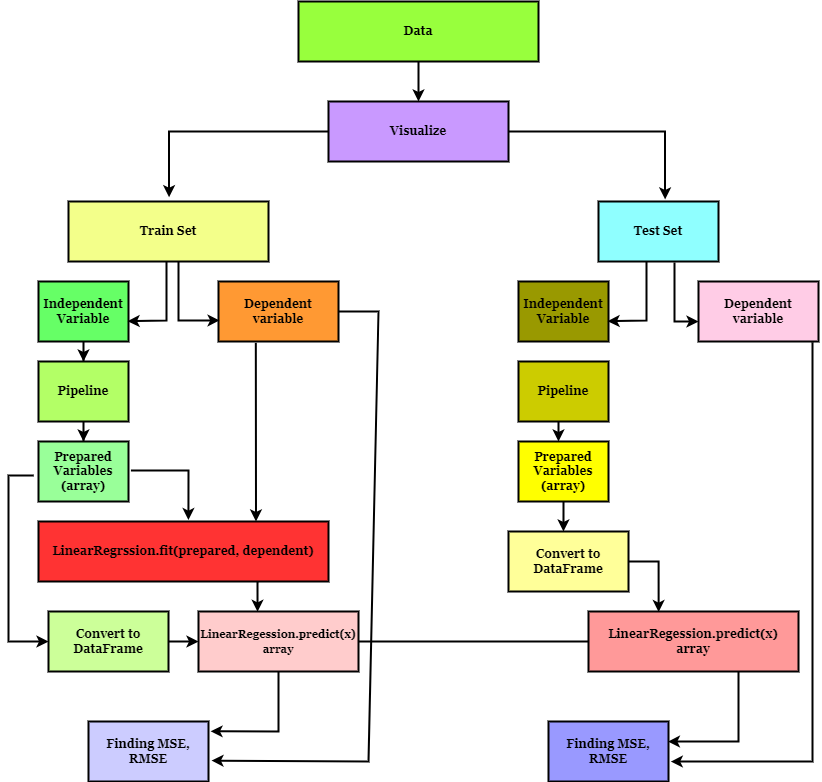

The diagram above was exported from draw.io. Its source (the exported page's mxGraphModel, read from the mxfile embedded in the PNG):
<mxGraphModel dx="2103" dy="1052" grid="1" gridSize="10" guides="1" tooltips="1" connect="1" arrows="1" fold="1" page="1" pageScale="1" pageWidth="827" pageHeight="1169" math="0" shadow="0">
  <root>
    <mxCell id="0" />
    <mxCell id="1" parent="0" />
    <mxCell id="RGNJwAcKBLmuVQ-8Cr8C-68" style="edgeStyle=orthogonalEdgeStyle;rounded=0;orthogonalLoop=1;jettySize=auto;html=1;entryX=0.5;entryY=0;entryDx=0;entryDy=0;strokeWidth=2;fontStyle=1;align=center;fontFamily=Georgia;" edge="1" parent="1" source="RGNJwAcKBLmuVQ-8Cr8C-1" target="RGNJwAcKBLmuVQ-8Cr8C-2">
      <mxGeometry relative="1" as="geometry" />
    </mxCell>
    <mxCell id="RGNJwAcKBLmuVQ-8Cr8C-1" value="Data" style="rounded=0;whiteSpace=wrap;html=1;fillColor=#98FF3D;strokeWidth=2;fontStyle=1;align=center;fontFamily=Georgia;" vertex="1" parent="1">
      <mxGeometry x="300" y="40" width="240" height="60" as="geometry" />
    </mxCell>
    <mxCell id="RGNJwAcKBLmuVQ-8Cr8C-69" style="edgeStyle=orthogonalEdgeStyle;rounded=0;orthogonalLoop=1;jettySize=auto;html=1;entryX=0.503;entryY=-0.072;entryDx=0;entryDy=0;entryPerimeter=0;strokeWidth=2;fontStyle=1;align=center;fontFamily=Georgia;" edge="1" parent="1" source="RGNJwAcKBLmuVQ-8Cr8C-2" target="RGNJwAcKBLmuVQ-8Cr8C-4">
      <mxGeometry relative="1" as="geometry">
        <mxPoint x="170" y="170" as="targetPoint" />
      </mxGeometry>
    </mxCell>
    <mxCell id="RGNJwAcKBLmuVQ-8Cr8C-70" style="edgeStyle=orthogonalEdgeStyle;rounded=0;orthogonalLoop=1;jettySize=auto;html=1;entryX=0.555;entryY=-0.035;entryDx=0;entryDy=0;entryPerimeter=0;strokeWidth=2;fontStyle=1;align=center;fontFamily=Georgia;" edge="1" parent="1" source="RGNJwAcKBLmuVQ-8Cr8C-2" target="RGNJwAcKBLmuVQ-8Cr8C-7">
      <mxGeometry relative="1" as="geometry">
        <mxPoint x="670" y="170" as="targetPoint" />
      </mxGeometry>
    </mxCell>
    <mxCell id="RGNJwAcKBLmuVQ-8Cr8C-2" value="Visualize" style="rounded=0;whiteSpace=wrap;html=1;fillColor=#C999FF;strokeWidth=2;fontStyle=1;align=center;fontFamily=Georgia;" vertex="1" parent="1">
      <mxGeometry x="330" y="140" width="180" height="60" as="geometry" />
    </mxCell>
    <mxCell id="RGNJwAcKBLmuVQ-8Cr8C-4" value="Train Set" style="rounded=0;whiteSpace=wrap;html=1;fillColor=#F3FF8A;strokeWidth=2;fontStyle=1;align=center;fontFamily=Georgia;" vertex="1" parent="1">
      <mxGeometry x="70" y="240" width="200" height="60" as="geometry" />
    </mxCell>
    <mxCell id="RGNJwAcKBLmuVQ-8Cr8C-7" value="Test Set" style="rounded=0;whiteSpace=wrap;html=1;fillColor=#8FFFFF;strokeWidth=2;fontStyle=1;align=center;fontFamily=Georgia;" vertex="1" parent="1">
      <mxGeometry x="600" y="240" width="120" height="60" as="geometry" />
    </mxCell>
    <mxCell id="RGNJwAcKBLmuVQ-8Cr8C-75" style="edgeStyle=orthogonalEdgeStyle;rounded=0;orthogonalLoop=1;jettySize=auto;html=1;entryX=0.5;entryY=0;entryDx=0;entryDy=0;strokeWidth=2;" edge="1" parent="1" source="RGNJwAcKBLmuVQ-8Cr8C-14" target="RGNJwAcKBLmuVQ-8Cr8C-24">
      <mxGeometry relative="1" as="geometry" />
    </mxCell>
    <mxCell id="RGNJwAcKBLmuVQ-8Cr8C-14" value="Independent Variable" style="rounded=0;whiteSpace=wrap;html=1;fillColor=#66FF66;strokeWidth=2;fontStyle=1;align=center;fontFamily=Georgia;" vertex="1" parent="1">
      <mxGeometry x="40" y="320" width="90" height="60" as="geometry" />
    </mxCell>
    <mxCell id="RGNJwAcKBLmuVQ-8Cr8C-15" value="Dependent variable" style="rounded=0;whiteSpace=wrap;html=1;fillColor=#FF9933;strokeWidth=2;fontStyle=1;align=center;fontFamily=Georgia;" vertex="1" parent="1">
      <mxGeometry x="220" y="320" width="120" height="60" as="geometry" />
    </mxCell>
    <mxCell id="RGNJwAcKBLmuVQ-8Cr8C-22" value="" style="endArrow=classic;html=1;rounded=0;entryX=0.009;entryY=0.648;entryDx=0;entryDy=0;entryPerimeter=0;strokeWidth=2;fontStyle=1;align=center;fontFamily=Georgia;" edge="1" parent="1" target="RGNJwAcKBLmuVQ-8Cr8C-15">
      <mxGeometry width="50" height="50" relative="1" as="geometry">
        <mxPoint x="180" y="300" as="sourcePoint" />
        <mxPoint x="200" y="300" as="targetPoint" />
        <Array as="points">
          <mxPoint x="180" y="359" />
        </Array>
      </mxGeometry>
    </mxCell>
    <mxCell id="RGNJwAcKBLmuVQ-8Cr8C-23" value="" style="endArrow=classic;html=1;rounded=0;entryX=0.99;entryY=0.663;entryDx=0;entryDy=0;entryPerimeter=0;exitX=0.635;exitY=1.016;exitDx=0;exitDy=0;exitPerimeter=0;strokeWidth=2;fontStyle=1;align=center;fontFamily=Georgia;" edge="1" parent="1" target="RGNJwAcKBLmuVQ-8Cr8C-14">
      <mxGeometry width="50" height="50" relative="1" as="geometry">
        <mxPoint x="168" y="300" as="sourcePoint" />
        <mxPoint x="192" y="359" as="targetPoint" />
        <Array as="points">
          <mxPoint x="168" y="359" />
        </Array>
      </mxGeometry>
    </mxCell>
    <mxCell id="RGNJwAcKBLmuVQ-8Cr8C-76" style="edgeStyle=orthogonalEdgeStyle;rounded=0;orthogonalLoop=1;jettySize=auto;html=1;entryX=0.5;entryY=0;entryDx=0;entryDy=0;strokeWidth=2;" edge="1" parent="1" source="RGNJwAcKBLmuVQ-8Cr8C-24" target="RGNJwAcKBLmuVQ-8Cr8C-25">
      <mxGeometry relative="1" as="geometry" />
    </mxCell>
    <mxCell id="RGNJwAcKBLmuVQ-8Cr8C-24" value="Pipeline" style="rounded=0;whiteSpace=wrap;html=1;fillColor=#B3FF66;strokeWidth=2;fontStyle=1;align=center;fontFamily=Georgia;" vertex="1" parent="1">
      <mxGeometry x="40" y="400" width="90" height="60" as="geometry" />
    </mxCell>
    <mxCell id="RGNJwAcKBLmuVQ-8Cr8C-25" value="Prepared Variables&lt;br&gt;(array)" style="rounded=0;whiteSpace=wrap;html=1;fillColor=#99FF99;strokeWidth=2;fontStyle=1;align=center;fontFamily=Georgia;" vertex="1" parent="1">
      <mxGeometry x="40" y="480" width="90" height="60" as="geometry" />
    </mxCell>
    <mxCell id="RGNJwAcKBLmuVQ-8Cr8C-78" style="edgeStyle=orthogonalEdgeStyle;rounded=0;orthogonalLoop=1;jettySize=auto;html=1;exitX=0.759;exitY=1.012;exitDx=0;exitDy=0;exitPerimeter=0;entryX=0.369;entryY=0.005;entryDx=0;entryDy=0;entryPerimeter=0;strokeWidth=2;" edge="1" parent="1" source="RGNJwAcKBLmuVQ-8Cr8C-26" target="RGNJwAcKBLmuVQ-8Cr8C-35">
      <mxGeometry relative="1" as="geometry">
        <mxPoint x="260" y="650" as="targetPoint" />
        <mxPoint x="260" y="620" as="sourcePoint" />
      </mxGeometry>
    </mxCell>
    <mxCell id="RGNJwAcKBLmuVQ-8Cr8C-26" value="LinearRegrssion.fit(prepared, dependent)" style="rounded=0;whiteSpace=wrap;html=1;fillColor=#FF3333;strokeWidth=2;fontStyle=1;align=center;fontFamily=Georgia;" vertex="1" parent="1">
      <mxGeometry x="40" y="560" width="290" height="60" as="geometry" />
    </mxCell>
    <mxCell id="RGNJwAcKBLmuVQ-8Cr8C-27" value="" style="endArrow=classic;html=1;rounded=0;entryX=0.75;entryY=0;entryDx=0;entryDy=0;exitX=0.311;exitY=1.023;exitDx=0;exitDy=0;exitPerimeter=0;strokeWidth=2;fontStyle=1;align=center;fontFamily=Georgia;" edge="1" parent="1" source="RGNJwAcKBLmuVQ-8Cr8C-15" target="RGNJwAcKBLmuVQ-8Cr8C-26">
      <mxGeometry width="50" height="50" relative="1" as="geometry">
        <mxPoint x="230" y="440" as="sourcePoint" />
        <mxPoint x="280" y="390" as="targetPoint" />
      </mxGeometry>
    </mxCell>
    <mxCell id="RGNJwAcKBLmuVQ-8Cr8C-28" value="" style="endArrow=classic;html=1;rounded=0;entryX=0.517;entryY=-0.024;entryDx=0;entryDy=0;exitX=1.027;exitY=0.485;exitDx=0;exitDy=0;exitPerimeter=0;entryPerimeter=0;strokeWidth=2;fontStyle=1;align=center;fontFamily=Georgia;" edge="1" parent="1" source="RGNJwAcKBLmuVQ-8Cr8C-25" target="RGNJwAcKBLmuVQ-8Cr8C-26">
      <mxGeometry width="50" height="50" relative="1" as="geometry">
        <mxPoint x="170" y="520" as="sourcePoint" />
        <mxPoint x="171" y="549" as="targetPoint" />
        <Array as="points">
          <mxPoint x="190" y="509" />
        </Array>
      </mxGeometry>
    </mxCell>
    <mxCell id="RGNJwAcKBLmuVQ-8Cr8C-32" value="" style="endArrow=classic;html=1;rounded=0;exitX=-0.053;exitY=0.566;exitDx=0;exitDy=0;exitPerimeter=0;strokeWidth=2;" edge="1" parent="1" source="RGNJwAcKBLmuVQ-8Cr8C-25" target="RGNJwAcKBLmuVQ-8Cr8C-34">
      <mxGeometry width="50" height="50" relative="1" as="geometry">
        <mxPoint x="10" y="510" as="sourcePoint" />
        <mxPoint x="50" y="680" as="targetPoint" />
        <Array as="points">
          <mxPoint x="10" y="514" />
          <mxPoint x="10" y="680" />
        </Array>
      </mxGeometry>
    </mxCell>
    <mxCell id="RGNJwAcKBLmuVQ-8Cr8C-56" style="edgeStyle=orthogonalEdgeStyle;rounded=0;orthogonalLoop=1;jettySize=auto;html=1;entryX=0;entryY=0.5;entryDx=0;entryDy=0;strokeWidth=2;fontStyle=1;align=center;fontFamily=Georgia;" edge="1" parent="1" source="RGNJwAcKBLmuVQ-8Cr8C-34" target="RGNJwAcKBLmuVQ-8Cr8C-35">
      <mxGeometry relative="1" as="geometry" />
    </mxCell>
    <mxCell id="RGNJwAcKBLmuVQ-8Cr8C-34" value="Convert to DataFrame" style="rounded=0;whiteSpace=wrap;html=1;fillColor=#CCFF99;strokeWidth=2;fontStyle=1;align=center;fontFamily=Georgia;" vertex="1" parent="1">
      <mxGeometry x="50" y="650" width="120" height="60" as="geometry" />
    </mxCell>
    <mxCell id="RGNJwAcKBLmuVQ-8Cr8C-62" style="edgeStyle=orthogonalEdgeStyle;rounded=0;orthogonalLoop=1;jettySize=auto;html=1;strokeWidth=2;fontStyle=1;align=center;fontFamily=Georgia;" edge="1" parent="1" source="RGNJwAcKBLmuVQ-8Cr8C-35">
      <mxGeometry relative="1" as="geometry">
        <mxPoint x="630" y="680" as="targetPoint" />
      </mxGeometry>
    </mxCell>
    <mxCell id="RGNJwAcKBLmuVQ-8Cr8C-35" value="&lt;font style=&quot;font-size: 11px;&quot;&gt;LinearRegession.predict(x)&lt;br&gt;array&lt;/font&gt;" style="rounded=0;whiteSpace=wrap;html=1;fillColor=#FFCCCC;strokeWidth=2;fontStyle=1;align=center;fontFamily=Georgia;" vertex="1" parent="1">
      <mxGeometry x="200" y="650" width="160" height="60" as="geometry" />
    </mxCell>
    <mxCell id="RGNJwAcKBLmuVQ-8Cr8C-36" value="Finding MSE, RMSE" style="rounded=0;whiteSpace=wrap;html=1;fillColor=#CCCCFF;strokeWidth=2;fontStyle=1;align=center;fontFamily=Georgia;" vertex="1" parent="1">
      <mxGeometry x="90" y="760" width="120" height="60" as="geometry" />
    </mxCell>
    <mxCell id="RGNJwAcKBLmuVQ-8Cr8C-37" value="" style="endArrow=classic;html=1;rounded=0;exitX=0.5;exitY=1;exitDx=0;exitDy=0;entryX=1.017;entryY=0.164;entryDx=0;entryDy=0;entryPerimeter=0;strokeWidth=2;fontStyle=1;align=center;fontFamily=Georgia;" edge="1" parent="1" source="RGNJwAcKBLmuVQ-8Cr8C-35" target="RGNJwAcKBLmuVQ-8Cr8C-36">
      <mxGeometry width="50" height="50" relative="1" as="geometry">
        <mxPoint x="280" y="720" as="sourcePoint" />
        <mxPoint x="266" y="840" as="targetPoint" />
        <Array as="points">
          <mxPoint x="280" y="770" />
        </Array>
      </mxGeometry>
    </mxCell>
    <mxCell id="RGNJwAcKBLmuVQ-8Cr8C-46" value="Independent Variable" style="rounded=0;whiteSpace=wrap;html=1;fillColor=#999900;strokeWidth=2;fontStyle=1;align=center;fontFamily=Georgia;" vertex="1" parent="1">
      <mxGeometry x="520" y="320" width="90" height="60" as="geometry" />
    </mxCell>
    <mxCell id="RGNJwAcKBLmuVQ-8Cr8C-47" value="Dependent variable" style="rounded=0;whiteSpace=wrap;html=1;fillColor=#FFCCE6;strokeWidth=2;fontStyle=1;align=center;fontFamily=Georgia;" vertex="1" parent="1">
      <mxGeometry x="700" y="320" width="120" height="60" as="geometry" />
    </mxCell>
    <mxCell id="RGNJwAcKBLmuVQ-8Cr8C-48" value="" style="endArrow=classic;html=1;rounded=0;entryX=0;entryY=0.667;entryDx=0;entryDy=0;entryPerimeter=0;exitX=0.635;exitY=1.016;exitDx=0;exitDy=0;exitPerimeter=0;strokeWidth=2;fontStyle=1;align=center;fontFamily=Georgia;" edge="1" parent="1" target="RGNJwAcKBLmuVQ-8Cr8C-47">
      <mxGeometry width="50" height="50" relative="1" as="geometry">
        <mxPoint x="676" y="301" as="sourcePoint" />
        <mxPoint x="680" y="300" as="targetPoint" />
        <Array as="points">
          <mxPoint x="676" y="360" />
        </Array>
      </mxGeometry>
    </mxCell>
    <mxCell id="RGNJwAcKBLmuVQ-8Cr8C-49" value="" style="endArrow=classic;html=1;rounded=0;entryX=0.99;entryY=0.663;entryDx=0;entryDy=0;entryPerimeter=0;exitX=0.635;exitY=1.016;exitDx=0;exitDy=0;exitPerimeter=0;strokeWidth=2;fontStyle=1;align=center;fontFamily=Georgia;" edge="1" parent="1" target="RGNJwAcKBLmuVQ-8Cr8C-46">
      <mxGeometry width="50" height="50" relative="1" as="geometry">
        <mxPoint x="648" y="300" as="sourcePoint" />
        <mxPoint x="672" y="359" as="targetPoint" />
        <Array as="points">
          <mxPoint x="648" y="359" />
        </Array>
      </mxGeometry>
    </mxCell>
    <mxCell id="RGNJwAcKBLmuVQ-8Cr8C-50" value="Pipeline" style="rounded=0;whiteSpace=wrap;html=1;fillColor=#CCCC00;strokeWidth=2;fontStyle=1;align=center;fontFamily=Georgia;" vertex="1" parent="1">
      <mxGeometry x="520" y="400" width="90" height="60" as="geometry" />
    </mxCell>
    <mxCell id="RGNJwAcKBLmuVQ-8Cr8C-51" value="Prepared Variables&lt;br&gt;(array)" style="rounded=0;whiteSpace=wrap;html=1;fillColor=#FFFF00;strokeWidth=2;fontStyle=1;align=center;fontFamily=Georgia;" vertex="1" parent="1">
      <mxGeometry x="520" y="480" width="90" height="60" as="geometry" />
    </mxCell>
    <mxCell id="RGNJwAcKBLmuVQ-8Cr8C-52" value="" style="endArrow=classic;html=1;rounded=0;exitX=0.311;exitY=1.023;exitDx=0;exitDy=0;exitPerimeter=0;strokeWidth=2;fontStyle=1;align=center;fontFamily=Georgia;entryX=1.019;entryY=0.668;entryDx=0;entryDy=0;entryPerimeter=0;" edge="1" parent="1" target="RGNJwAcKBLmuVQ-8Cr8C-66">
      <mxGeometry width="50" height="50" relative="1" as="geometry">
        <mxPoint x="814.1000000000001" y="380.71999999999997" as="sourcePoint" />
        <mxPoint x="680" y="820" as="targetPoint" />
        <Array as="points">
          <mxPoint x="814" y="800" />
        </Array>
      </mxGeometry>
    </mxCell>
    <mxCell id="RGNJwAcKBLmuVQ-8Cr8C-54" value="" style="endArrow=classic;html=1;rounded=0;strokeWidth=2;fontStyle=1;align=center;fontFamily=Georgia;" edge="1" parent="1">
      <mxGeometry width="50" height="50" relative="1" as="geometry">
        <mxPoint x="560" y="460" as="sourcePoint" />
        <mxPoint x="560" y="480" as="targetPoint" />
      </mxGeometry>
    </mxCell>
    <mxCell id="RGNJwAcKBLmuVQ-8Cr8C-65" style="edgeStyle=orthogonalEdgeStyle;rounded=0;orthogonalLoop=1;jettySize=auto;html=1;entryX=0.334;entryY=0.009;entryDx=0;entryDy=0;strokeWidth=2;fontStyle=1;align=center;fontFamily=Georgia;exitX=1;exitY=0.5;exitDx=0;exitDy=0;entryPerimeter=0;" edge="1" parent="1" source="RGNJwAcKBLmuVQ-8Cr8C-58" target="RGNJwAcKBLmuVQ-8Cr8C-64">
      <mxGeometry relative="1" as="geometry">
        <mxPoint x="690" y="600" as="targetPoint" />
        <mxPoint x="640" y="600" as="sourcePoint" />
        <Array as="points">
          <mxPoint x="660" y="600" />
        </Array>
      </mxGeometry>
    </mxCell>
    <mxCell id="RGNJwAcKBLmuVQ-8Cr8C-58" value="Convert to DataFrame" style="rounded=0;whiteSpace=wrap;html=1;fillColor=#FFFF99;strokeWidth=2;fontStyle=1;align=center;fontFamily=Georgia;" vertex="1" parent="1">
      <mxGeometry x="510" y="570" width="120" height="60" as="geometry" />
    </mxCell>
    <mxCell id="RGNJwAcKBLmuVQ-8Cr8C-61" style="edgeStyle=orthogonalEdgeStyle;rounded=0;orthogonalLoop=1;jettySize=auto;html=1;entryX=0.458;entryY=0;entryDx=0;entryDy=0;entryPerimeter=0;strokeWidth=2;fontStyle=1;align=center;fontFamily=Georgia;" edge="1" parent="1" source="RGNJwAcKBLmuVQ-8Cr8C-51" target="RGNJwAcKBLmuVQ-8Cr8C-58">
      <mxGeometry relative="1" as="geometry" />
    </mxCell>
    <mxCell id="RGNJwAcKBLmuVQ-8Cr8C-64" value="LinearRegession.predict(x)&lt;br&gt;array" style="rounded=0;whiteSpace=wrap;html=1;fillColor=#FF9999;strokeWidth=2;fontStyle=1;align=center;fontFamily=Georgia;" vertex="1" parent="1">
      <mxGeometry x="590" y="650" width="210" height="60" as="geometry" />
    </mxCell>
    <mxCell id="RGNJwAcKBLmuVQ-8Cr8C-66" value="Finding MSE, RMSE" style="rounded=0;whiteSpace=wrap;html=1;fillColor=#9999FF;strokeWidth=2;fontStyle=1;align=center;fontFamily=Georgia;" vertex="1" parent="1">
      <mxGeometry x="550" y="760" width="120" height="60" as="geometry" />
    </mxCell>
    <mxCell id="RGNJwAcKBLmuVQ-8Cr8C-67" value="" style="endArrow=classic;html=1;rounded=0;exitX=0.5;exitY=1;exitDx=0;exitDy=0;entryX=0.995;entryY=0.334;entryDx=0;entryDy=0;entryPerimeter=0;strokeWidth=2;fontStyle=1;align=center;fontFamily=Georgia;" edge="1" parent="1" target="RGNJwAcKBLmuVQ-8Cr8C-66">
      <mxGeometry width="50" height="50" relative="1" as="geometry">
        <mxPoint x="740" y="710" as="sourcePoint" />
        <mxPoint x="726" y="840" as="targetPoint" />
        <Array as="points">
          <mxPoint x="740" y="780" />
          <mxPoint x="710" y="780" />
        </Array>
      </mxGeometry>
    </mxCell>
    <mxCell id="RGNJwAcKBLmuVQ-8Cr8C-79" value="" style="endArrow=classic;html=1;rounded=0;exitX=1;exitY=0.5;exitDx=0;exitDy=0;strokeWidth=2;fontStyle=1;align=center;fontFamily=Georgia;entryX=1.025;entryY=0.652;entryDx=0;entryDy=0;entryPerimeter=0;" edge="1" parent="1" source="RGNJwAcKBLmuVQ-8Cr8C-15" target="RGNJwAcKBLmuVQ-8Cr8C-36">
      <mxGeometry width="50" height="50" relative="1" as="geometry">
        <mxPoint x="370" y="350" as="sourcePoint" />
        <mxPoint x="350" y="810" as="targetPoint" />
        <Array as="points">
          <mxPoint x="380" y="350" />
          <mxPoint x="370" y="800" />
        </Array>
      </mxGeometry>
    </mxCell>
  </root>
</mxGraphModel>